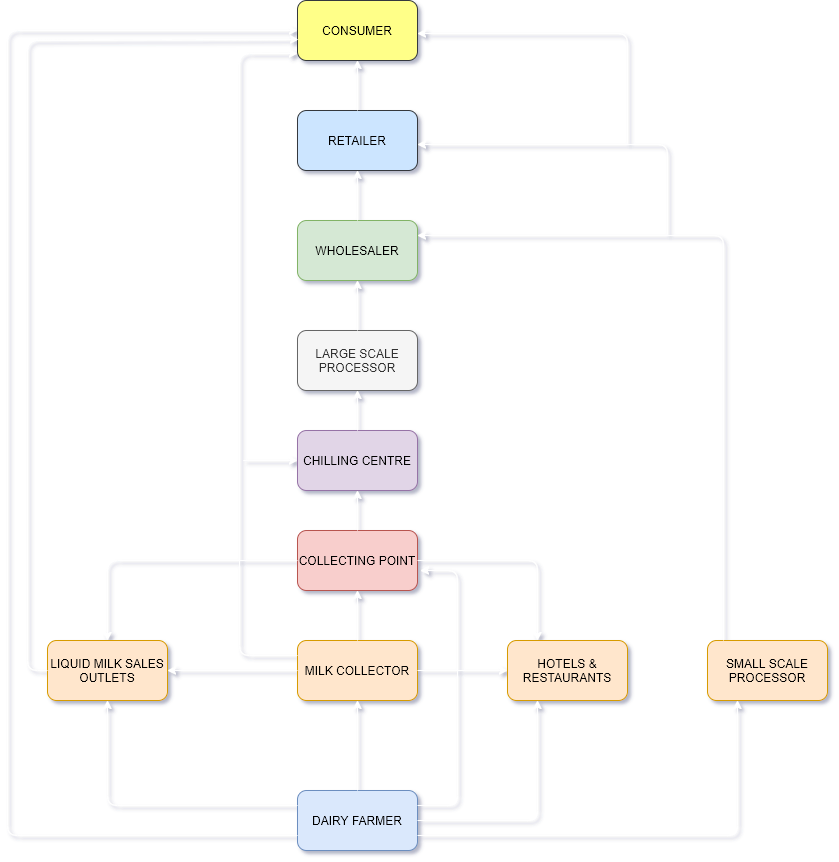

The diagram above was exported from draw.io. Its source (the exported page's mxGraphModel, read from the mxfile embedded in the PNG):
<mxGraphModel dx="868" dy="534" grid="1" gridSize="11" guides="1" tooltips="1" connect="1" arrows="1" fold="1" page="1" pageScale="1" pageWidth="583" pageHeight="827" background="none" math="0" shadow="1">
  <root>
    <mxCell id="0" />
    <mxCell id="1" parent="0" />
    <mxCell id="YG-t1Cn0u3TlW5QwqFWz-1" value="CONSUMER" style="rounded=1;whiteSpace=wrap;html=1;fillColor=#ffff88;strokeColor=#36393d;" vertex="1" parent="1">
      <mxGeometry x="340" y="20" width="120" height="60" as="geometry" />
    </mxCell>
    <mxCell id="YG-t1Cn0u3TlW5QwqFWz-2" value="RETAILER" style="rounded=1;whiteSpace=wrap;html=1;fillColor=#cce5ff;strokeColor=#36393d;" vertex="1" parent="1">
      <mxGeometry x="340" y="130" width="120" height="60" as="geometry" />
    </mxCell>
    <mxCell id="YG-t1Cn0u3TlW5QwqFWz-3" value="WHOLESALER" style="rounded=1;whiteSpace=wrap;html=1;fillColor=#d5e8d4;strokeColor=#82b366;" vertex="1" parent="1">
      <mxGeometry x="340" y="240" width="120" height="60" as="geometry" />
    </mxCell>
    <mxCell id="YG-t1Cn0u3TlW5QwqFWz-4" value="LARGE SCALE PROCESSOR" style="rounded=1;whiteSpace=wrap;html=1;fillColor=#f5f5f5;strokeColor=#666666;fontColor=#333333;" vertex="1" parent="1">
      <mxGeometry x="340" y="350" width="120" height="60" as="geometry" />
    </mxCell>
    <mxCell id="YG-t1Cn0u3TlW5QwqFWz-5" value="CHILLING CENTRE" style="rounded=1;whiteSpace=wrap;html=1;fillColor=#e1d5e7;strokeColor=#9673a6;" vertex="1" parent="1">
      <mxGeometry x="340" y="450" width="120" height="60" as="geometry" />
    </mxCell>
    <mxCell id="YG-t1Cn0u3TlW5QwqFWz-6" value="COLLECTING POINT" style="rounded=1;whiteSpace=wrap;html=1;fillColor=#f8cecc;strokeColor=#b85450;" vertex="1" parent="1">
      <mxGeometry x="340" y="550" width="120" height="60" as="geometry" />
    </mxCell>
    <mxCell id="YG-t1Cn0u3TlW5QwqFWz-7" value="SMALL SCALE PROCESSOR" style="rounded=1;whiteSpace=wrap;html=1;fillColor=#ffe6cc;strokeColor=#d79b00;" vertex="1" parent="1">
      <mxGeometry x="750" y="660" width="120" height="60" as="geometry" />
    </mxCell>
    <mxCell id="YG-t1Cn0u3TlW5QwqFWz-8" value="LIQUID MILK SALES OUTLETS" style="rounded=1;whiteSpace=wrap;html=1;fillColor=#ffe6cc;strokeColor=#d79b00;" vertex="1" parent="1">
      <mxGeometry x="90" y="660" width="120" height="60" as="geometry" />
    </mxCell>
    <mxCell id="YG-t1Cn0u3TlW5QwqFWz-9" value="MILK COLLECTOR" style="rounded=1;whiteSpace=wrap;html=1;fillColor=#ffe6cc;strokeColor=#d79b00;" vertex="1" parent="1">
      <mxGeometry x="340" y="660" width="120" height="60" as="geometry" />
    </mxCell>
    <mxCell id="YG-t1Cn0u3TlW5QwqFWz-10" value="HOTELS &amp;amp; RESTAURANTS" style="rounded=1;whiteSpace=wrap;html=1;fillColor=#ffe6cc;strokeColor=#d79b00;" vertex="1" parent="1">
      <mxGeometry x="550" y="660" width="120" height="60" as="geometry" />
    </mxCell>
    <mxCell id="YG-t1Cn0u3TlW5QwqFWz-11" value="DAIRY FARMER" style="rounded=1;whiteSpace=wrap;html=1;fillColor=#dae8fc;strokeColor=#6c8ebf;" vertex="1" parent="1">
      <mxGeometry x="340" y="810" width="120" height="60" as="geometry" />
    </mxCell>
    <mxCell id="YG-t1Cn0u3TlW5QwqFWz-12" value="" style="endArrow=classic;html=1;exitX=0.5;exitY=0;exitDx=0;exitDy=0;entryX=0.5;entryY=1;entryDx=0;entryDy=0;strokeColor=#FFFFFF;" edge="1" parent="1" source="YG-t1Cn0u3TlW5QwqFWz-11" target="YG-t1Cn0u3TlW5QwqFWz-9">
      <mxGeometry width="50" height="50" relative="1" as="geometry">
        <mxPoint x="430" y="630" as="sourcePoint" />
        <mxPoint x="480" y="580" as="targetPoint" />
      </mxGeometry>
    </mxCell>
    <mxCell id="YG-t1Cn0u3TlW5QwqFWz-13" value="" style="endArrow=classic;html=1;entryX=0.5;entryY=1;entryDx=0;entryDy=0;exitX=0;exitY=0.25;exitDx=0;exitDy=0;strokeColor=#FFFFFF;" edge="1" parent="1" source="YG-t1Cn0u3TlW5QwqFWz-11" target="YG-t1Cn0u3TlW5QwqFWz-8">
      <mxGeometry width="50" height="50" relative="1" as="geometry">
        <mxPoint x="370" y="810" as="sourcePoint" />
        <mxPoint x="480" y="580" as="targetPoint" />
        <Array as="points">
          <mxPoint x="150" y="825" />
        </Array>
      </mxGeometry>
    </mxCell>
    <mxCell id="YG-t1Cn0u3TlW5QwqFWz-14" value="" style="endArrow=classic;html=1;exitX=1;exitY=0.5;exitDx=0;exitDy=0;strokeColor=#FFFFFF;" edge="1" parent="1" source="YG-t1Cn0u3TlW5QwqFWz-11">
      <mxGeometry width="50" height="50" relative="1" as="geometry">
        <mxPoint x="460" y="819" as="sourcePoint" />
        <mxPoint x="580" y="720" as="targetPoint" />
        <Array as="points">
          <mxPoint x="580" y="840" />
        </Array>
      </mxGeometry>
    </mxCell>
    <mxCell id="YG-t1Cn0u3TlW5QwqFWz-15" value="" style="endArrow=classic;html=1;exitX=1;exitY=0.75;exitDx=0;exitDy=0;entryX=0.25;entryY=1;entryDx=0;entryDy=0;strokeColor=#FFFFFF;" edge="1" parent="1" source="YG-t1Cn0u3TlW5QwqFWz-11" target="YG-t1Cn0u3TlW5QwqFWz-7">
      <mxGeometry width="50" height="50" relative="1" as="geometry">
        <mxPoint x="430" y="630" as="sourcePoint" />
        <mxPoint x="760" y="720" as="targetPoint" />
        <Array as="points">
          <mxPoint x="780" y="855" />
        </Array>
      </mxGeometry>
    </mxCell>
    <mxCell id="YG-t1Cn0u3TlW5QwqFWz-18" value="" style="endArrow=classic;html=1;exitX=0;exitY=0.75;exitDx=0;exitDy=0;entryX=0;entryY=0.5;entryDx=0;entryDy=0;strokeColor=#FFFFFF;" edge="1" parent="1" source="YG-t1Cn0u3TlW5QwqFWz-11" target="YG-t1Cn0u3TlW5QwqFWz-1">
      <mxGeometry width="50" height="50" relative="1" as="geometry">
        <mxPoint x="430" y="630" as="sourcePoint" />
        <mxPoint x="220" y="50" as="targetPoint" />
        <Array as="points">
          <mxPoint x="50" y="855" />
          <mxPoint x="50" y="50" />
        </Array>
      </mxGeometry>
    </mxCell>
    <mxCell id="YG-t1Cn0u3TlW5QwqFWz-19" value="" style="endArrow=classic;html=1;exitX=0.5;exitY=0;exitDx=0;exitDy=0;entryX=0.5;entryY=1;entryDx=0;entryDy=0;strokeColor=#FFFFFF;" edge="1" parent="1" source="YG-t1Cn0u3TlW5QwqFWz-9" target="YG-t1Cn0u3TlW5QwqFWz-6">
      <mxGeometry width="50" height="50" relative="1" as="geometry">
        <mxPoint x="375" y="660" as="sourcePoint" />
        <mxPoint x="425" y="610" as="targetPoint" />
      </mxGeometry>
    </mxCell>
    <mxCell id="YG-t1Cn0u3TlW5QwqFWz-20" value="" style="endArrow=classic;html=1;exitX=0;exitY=0.5;exitDx=0;exitDy=0;entryX=0.5;entryY=0;entryDx=0;entryDy=0;strokeColor=#FFFFFF;" edge="1" parent="1" source="YG-t1Cn0u3TlW5QwqFWz-6" target="YG-t1Cn0u3TlW5QwqFWz-8">
      <mxGeometry width="50" height="50" relative="1" as="geometry">
        <mxPoint x="430" y="770" as="sourcePoint" />
        <mxPoint x="480" y="720" as="targetPoint" />
        <Array as="points">
          <mxPoint x="150" y="580" />
        </Array>
      </mxGeometry>
    </mxCell>
    <mxCell id="YG-t1Cn0u3TlW5QwqFWz-21" value="" style="endArrow=classic;html=1;exitX=1;exitY=0.5;exitDx=0;exitDy=0;entryX=0;entryY=0.5;entryDx=0;entryDy=0;strokeColor=#FFFFFF;" edge="1" parent="1" source="YG-t1Cn0u3TlW5QwqFWz-9" target="YG-t1Cn0u3TlW5QwqFWz-10">
      <mxGeometry width="50" height="50" relative="1" as="geometry">
        <mxPoint x="430" y="770" as="sourcePoint" />
        <mxPoint x="480" y="720" as="targetPoint" />
      </mxGeometry>
    </mxCell>
    <mxCell id="YG-t1Cn0u3TlW5QwqFWz-22" value="" style="endArrow=classic;html=1;exitX=1;exitY=0.5;exitDx=0;exitDy=0;entryX=0.25;entryY=0;entryDx=0;entryDy=0;strokeColor=#FFFFFF;" edge="1" parent="1" source="YG-t1Cn0u3TlW5QwqFWz-6" target="YG-t1Cn0u3TlW5QwqFWz-10">
      <mxGeometry width="50" height="50" relative="1" as="geometry">
        <mxPoint x="430" y="770" as="sourcePoint" />
        <mxPoint x="480" y="720" as="targetPoint" />
        <Array as="points">
          <mxPoint x="580" y="580" />
        </Array>
      </mxGeometry>
    </mxCell>
    <mxCell id="YG-t1Cn0u3TlW5QwqFWz-23" value="" style="endArrow=classic;html=1;exitX=0;exitY=0.5;exitDx=0;exitDy=0;entryX=1;entryY=0.5;entryDx=0;entryDy=0;strokeColor=#FFFFFF;" edge="1" parent="1" source="YG-t1Cn0u3TlW5QwqFWz-9" target="YG-t1Cn0u3TlW5QwqFWz-8">
      <mxGeometry width="50" height="50" relative="1" as="geometry">
        <mxPoint x="430" y="770" as="sourcePoint" />
        <mxPoint x="480" y="720" as="targetPoint" />
      </mxGeometry>
    </mxCell>
    <mxCell id="YG-t1Cn0u3TlW5QwqFWz-24" value="" style="endArrow=classic;html=1;exitX=0;exitY=0.5;exitDx=0;exitDy=0;strokeColor=#FFFFFF;" edge="1" parent="1" source="YG-t1Cn0u3TlW5QwqFWz-8">
      <mxGeometry width="50" height="50" relative="1" as="geometry">
        <mxPoint x="430" y="770" as="sourcePoint" />
        <mxPoint x="341" y="59" as="targetPoint" />
        <Array as="points">
          <mxPoint x="70" y="690" />
          <mxPoint x="70" y="60" />
        </Array>
      </mxGeometry>
    </mxCell>
    <mxCell id="YG-t1Cn0u3TlW5QwqFWz-25" value="" style="endArrow=classic;html=1;entryX=0;entryY=0.883;entryDx=0;entryDy=0;entryPerimeter=0;exitX=0;exitY=0.25;exitDx=0;exitDy=0;strokeColor=#FFFFFF;" edge="1" parent="1" source="YG-t1Cn0u3TlW5QwqFWz-9" target="YG-t1Cn0u3TlW5QwqFWz-1">
      <mxGeometry width="50" height="50" relative="1" as="geometry">
        <mxPoint x="320" y="660" as="sourcePoint" />
        <mxPoint x="310" y="100" as="targetPoint" />
        <Array as="points">
          <mxPoint x="282" y="675" />
          <mxPoint x="282" y="73" />
        </Array>
      </mxGeometry>
    </mxCell>
    <mxCell id="YG-t1Cn0u3TlW5QwqFWz-26" value="" style="endArrow=classic;html=1;entryX=1;entryY=0.25;entryDx=0;entryDy=0;strokeColor=#FFFFFF;" edge="1" parent="1" target="YG-t1Cn0u3TlW5QwqFWz-3">
      <mxGeometry width="50" height="50" relative="1" as="geometry">
        <mxPoint x="766" y="660" as="sourcePoint" />
        <mxPoint x="470" y="270" as="targetPoint" />
        <Array as="points">
          <mxPoint x="766" y="255" />
        </Array>
      </mxGeometry>
    </mxCell>
    <mxCell id="YG-t1Cn0u3TlW5QwqFWz-27" value="" style="endArrow=classic;html=1;entryX=1;entryY=0.5;entryDx=0;entryDy=0;strokeColor=#FFFFFF;" edge="1" parent="1">
      <mxGeometry width="50" height="50" relative="1" as="geometry">
        <mxPoint x="710" y="254" as="sourcePoint" />
        <mxPoint x="460" y="164" as="targetPoint" />
        <Array as="points">
          <mxPoint x="710" y="164" />
        </Array>
      </mxGeometry>
    </mxCell>
    <mxCell id="YG-t1Cn0u3TlW5QwqFWz-28" value="" style="endArrow=classic;html=1;entryX=1;entryY=0.5;entryDx=0;entryDy=0;strokeColor=#FFFFFF;" edge="1" parent="1">
      <mxGeometry width="50" height="50" relative="1" as="geometry">
        <mxPoint x="670" y="163" as="sourcePoint" />
        <mxPoint x="460" y="53" as="targetPoint" />
        <Array as="points">
          <mxPoint x="670" y="53" />
        </Array>
      </mxGeometry>
    </mxCell>
    <mxCell id="YG-t1Cn0u3TlW5QwqFWz-29" value="" style="endArrow=classic;html=1;exitX=0.5;exitY=0;exitDx=0;exitDy=0;entryX=0.5;entryY=1;entryDx=0;entryDy=0;strokeColor=#FFFFFF;" edge="1" parent="1" source="YG-t1Cn0u3TlW5QwqFWz-6" target="YG-t1Cn0u3TlW5QwqFWz-5">
      <mxGeometry width="50" height="50" relative="1" as="geometry">
        <mxPoint x="430" y="490" as="sourcePoint" />
        <mxPoint x="480" y="440" as="targetPoint" />
      </mxGeometry>
    </mxCell>
    <mxCell id="YG-t1Cn0u3TlW5QwqFWz-30" value="" style="endArrow=classic;html=1;exitX=0.5;exitY=0;exitDx=0;exitDy=0;entryX=0.5;entryY=1;entryDx=0;entryDy=0;strokeColor=#FFFFFF;" edge="1" parent="1" source="YG-t1Cn0u3TlW5QwqFWz-5" target="YG-t1Cn0u3TlW5QwqFWz-4">
      <mxGeometry width="50" height="50" relative="1" as="geometry">
        <mxPoint x="430" y="490" as="sourcePoint" />
        <mxPoint x="400" y="420" as="targetPoint" />
      </mxGeometry>
    </mxCell>
    <mxCell id="YG-t1Cn0u3TlW5QwqFWz-31" value="" style="endArrow=classic;html=1;exitX=0.5;exitY=0;exitDx=0;exitDy=0;entryX=0.5;entryY=1;entryDx=0;entryDy=0;strokeColor=#FFFFFF;" edge="1" parent="1" source="YG-t1Cn0u3TlW5QwqFWz-4" target="YG-t1Cn0u3TlW5QwqFWz-3">
      <mxGeometry width="50" height="50" relative="1" as="geometry">
        <mxPoint x="430" y="490" as="sourcePoint" />
        <mxPoint x="480" y="440" as="targetPoint" />
      </mxGeometry>
    </mxCell>
    <mxCell id="YG-t1Cn0u3TlW5QwqFWz-32" value="" style="endArrow=classic;html=1;exitX=0.5;exitY=0;exitDx=0;exitDy=0;entryX=0.5;entryY=1;entryDx=0;entryDy=0;strokeColor=#FFFFFF;" edge="1" parent="1" source="YG-t1Cn0u3TlW5QwqFWz-3" target="YG-t1Cn0u3TlW5QwqFWz-2">
      <mxGeometry width="50" height="50" relative="1" as="geometry">
        <mxPoint x="430" y="280" as="sourcePoint" />
        <mxPoint x="480" y="230" as="targetPoint" />
      </mxGeometry>
    </mxCell>
    <mxCell id="YG-t1Cn0u3TlW5QwqFWz-34" value="" style="endArrow=classic;html=1;exitX=0.5;exitY=0;exitDx=0;exitDy=0;entryX=0.5;entryY=1;entryDx=0;entryDy=0;strokeColor=#FFFFFF;" edge="1" parent="1" source="YG-t1Cn0u3TlW5QwqFWz-2" target="YG-t1Cn0u3TlW5QwqFWz-1">
      <mxGeometry width="50" height="50" relative="1" as="geometry">
        <mxPoint x="430" y="280" as="sourcePoint" />
        <mxPoint x="400" y="90" as="targetPoint" />
      </mxGeometry>
    </mxCell>
    <mxCell id="YG-t1Cn0u3TlW5QwqFWz-35" value="" style="endArrow=classic;html=1;entryX=0;entryY=0.5;entryDx=0;entryDy=0;strokeColor=#FFFFFF;" edge="1" parent="1" target="YG-t1Cn0u3TlW5QwqFWz-5">
      <mxGeometry width="50" height="50" relative="1" as="geometry">
        <mxPoint x="286" y="480" as="sourcePoint" />
        <mxPoint x="480" y="550" as="targetPoint" />
      </mxGeometry>
    </mxCell>
    <mxCell id="YG-t1Cn0u3TlW5QwqFWz-36" value="" style="endArrow=classic;html=1;exitX=1;exitY=0.25;exitDx=0;exitDy=0;strokeColor=#FFFFFF;" edge="1" parent="1" source="YG-t1Cn0u3TlW5QwqFWz-11">
      <mxGeometry width="50" height="50" relative="1" as="geometry">
        <mxPoint x="480" y="790" as="sourcePoint" />
        <mxPoint x="463" y="590" as="targetPoint" />
        <Array as="points">
          <mxPoint x="500" y="825" />
          <mxPoint x="500" y="590" />
        </Array>
      </mxGeometry>
    </mxCell>
  </root>
</mxGraphModel>